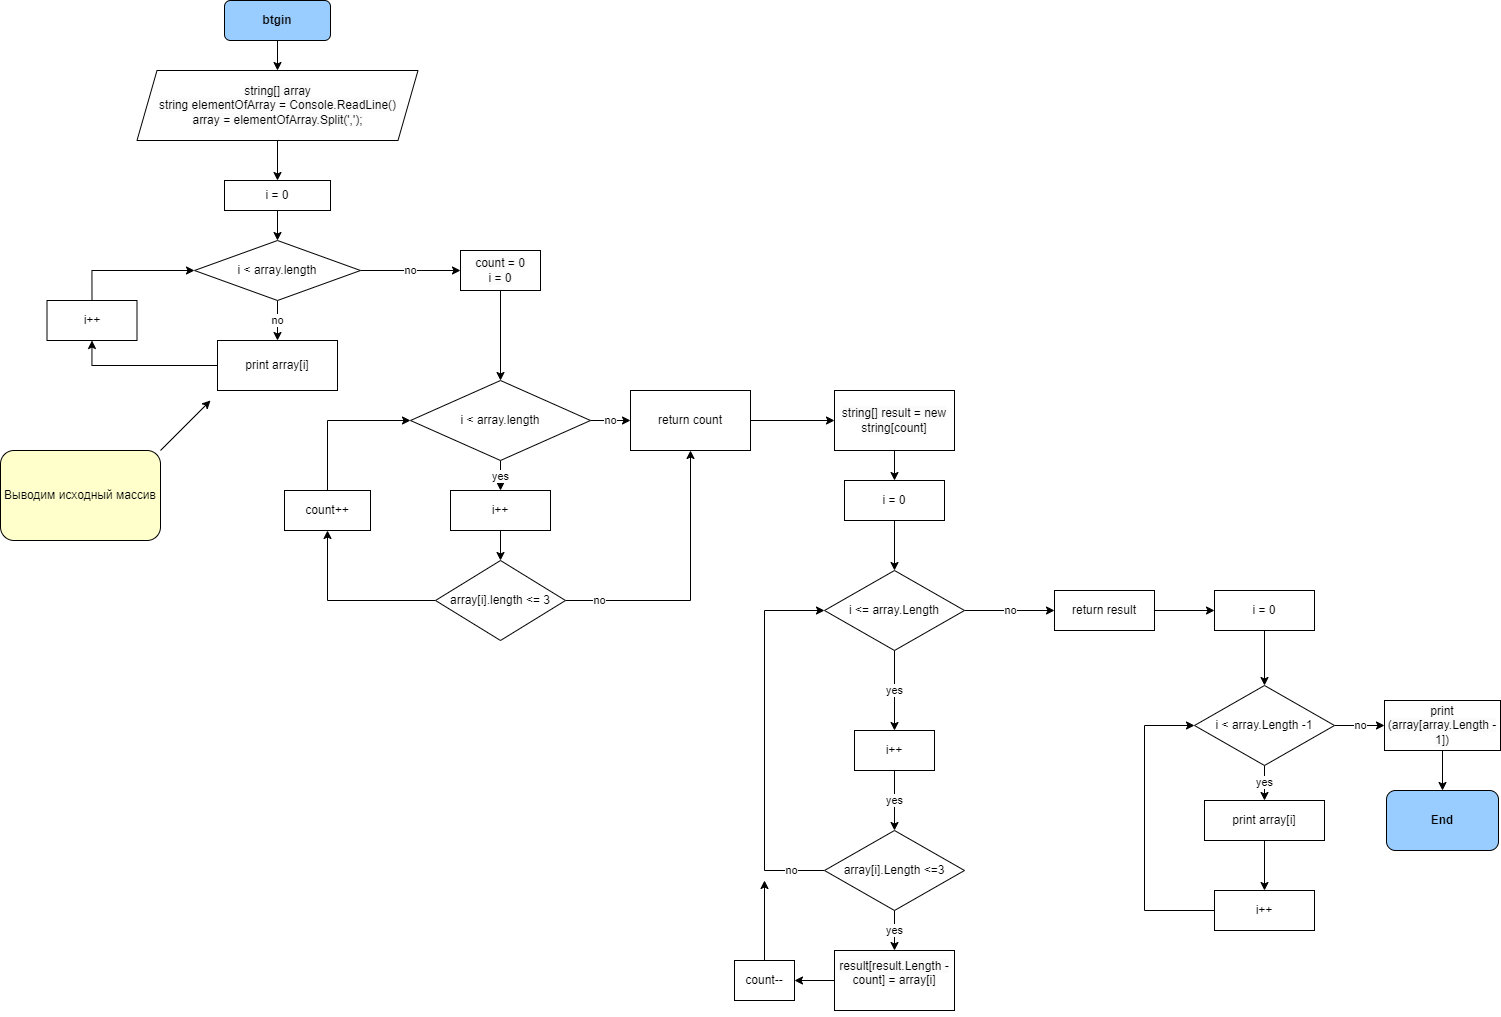

The diagram above was exported from draw.io. Its source (the exported page's mxGraphModel, read from the mxfile embedded in the PNG):
<mxGraphModel dx="1843" dy="701" grid="1" gridSize="10" guides="1" tooltips="1" connect="1" arrows="1" fold="1" page="1" pageScale="1" pageWidth="827" pageHeight="1169" math="0" shadow="0">
  <root>
    <mxCell id="0" />
    <mxCell id="1" parent="0" />
    <mxCell id="vRHtdEBS26GNqtfTJQ2D-4" style="edgeStyle=orthogonalEdgeStyle;rounded=0;orthogonalLoop=1;jettySize=auto;html=1;exitX=0.5;exitY=1;exitDx=0;exitDy=0;entryX=0.5;entryY=0;entryDx=0;entryDy=0;" edge="1" parent="1" source="vRHtdEBS26GNqtfTJQ2D-1" target="vRHtdEBS26GNqtfTJQ2D-2">
      <mxGeometry relative="1" as="geometry" />
    </mxCell>
    <mxCell id="vRHtdEBS26GNqtfTJQ2D-1" value="&lt;b&gt;btgin&lt;/b&gt;" style="rounded=1;whiteSpace=wrap;html=1;fillColor=#99CCFF;" vertex="1" parent="1">
      <mxGeometry x="354" y="40" width="106" height="40" as="geometry" />
    </mxCell>
    <mxCell id="vRHtdEBS26GNqtfTJQ2D-7" style="edgeStyle=orthogonalEdgeStyle;rounded=0;orthogonalLoop=1;jettySize=auto;html=1;exitX=0.5;exitY=1;exitDx=0;exitDy=0;" edge="1" parent="1" source="vRHtdEBS26GNqtfTJQ2D-2" target="vRHtdEBS26GNqtfTJQ2D-6">
      <mxGeometry relative="1" as="geometry" />
    </mxCell>
    <mxCell id="vRHtdEBS26GNqtfTJQ2D-2" value="&lt;span style=&quot;color: rgb(0, 0, 0); font-family: Helvetica; font-size: 12px; font-style: normal; font-variant-ligatures: normal; font-variant-caps: normal; font-weight: 400; letter-spacing: normal; orphans: 2; text-align: left; text-indent: 0px; text-transform: none; widows: 2; word-spacing: 0px; -webkit-text-stroke-width: 0px; background-color: rgb(251, 251, 251); text-decoration-thickness: initial; text-decoration-style: initial; text-decoration-color: initial; float: none; display: inline !important;&quot;&gt;string[] array&lt;/span&gt;&lt;br style=&quot;border-color: var(--border-color); color: rgb(0, 0, 0); font-family: Helvetica; font-size: 12px; font-style: normal; font-variant-ligatures: normal; font-variant-caps: normal; font-weight: 400; letter-spacing: normal; orphans: 2; text-align: left; text-indent: 0px; text-transform: none; widows: 2; word-spacing: 0px; -webkit-text-stroke-width: 0px; background-color: rgb(251, 251, 251); text-decoration-thickness: initial; text-decoration-style: initial; text-decoration-color: initial;&quot;&gt;&lt;span style=&quot;color: rgb(0, 0, 0); font-family: Helvetica; font-size: 12px; font-style: normal; font-variant-ligatures: normal; font-variant-caps: normal; font-weight: 400; letter-spacing: normal; orphans: 2; text-align: left; text-indent: 0px; text-transform: none; widows: 2; word-spacing: 0px; -webkit-text-stroke-width: 0px; background-color: rgb(251, 251, 251); text-decoration-thickness: initial; text-decoration-style: initial; text-decoration-color: initial; float: none; display: inline !important;&quot;&gt;string elementOfArray = Console.ReadLine()&lt;/span&gt;&lt;br style=&quot;border-color: var(--border-color); color: rgb(0, 0, 0); font-family: Helvetica; font-size: 12px; font-style: normal; font-variant-ligatures: normal; font-variant-caps: normal; font-weight: 400; letter-spacing: normal; orphans: 2; text-align: left; text-indent: 0px; text-transform: none; widows: 2; word-spacing: 0px; -webkit-text-stroke-width: 0px; background-color: rgb(251, 251, 251); text-decoration-thickness: initial; text-decoration-style: initial; text-decoration-color: initial;&quot;&gt;&lt;span style=&quot;color: rgb(0, 0, 0); font-family: Helvetica; font-size: 12px; font-style: normal; font-variant-ligatures: normal; font-variant-caps: normal; font-weight: 400; letter-spacing: normal; orphans: 2; text-align: left; text-indent: 0px; text-transform: none; widows: 2; word-spacing: 0px; -webkit-text-stroke-width: 0px; background-color: rgb(251, 251, 251); text-decoration-thickness: initial; text-decoration-style: initial; text-decoration-color: initial; float: none; display: inline !important;&quot;&gt;array = elementOfArray.Split(',');&lt;/span&gt;" style="shape=parallelogram;perimeter=parallelogramPerimeter;whiteSpace=wrap;html=1;fixedSize=1;fillColor=#FFFFFF;" vertex="1" parent="1">
      <mxGeometry x="266.5" y="110" width="281" height="70" as="geometry" />
    </mxCell>
    <mxCell id="vRHtdEBS26GNqtfTJQ2D-10" value="no" style="edgeStyle=orthogonalEdgeStyle;rounded=0;orthogonalLoop=1;jettySize=auto;html=1;" edge="1" parent="1" source="vRHtdEBS26GNqtfTJQ2D-5" target="vRHtdEBS26GNqtfTJQ2D-9">
      <mxGeometry relative="1" as="geometry" />
    </mxCell>
    <mxCell id="vRHtdEBS26GNqtfTJQ2D-12" value="no" style="edgeStyle=orthogonalEdgeStyle;rounded=0;orthogonalLoop=1;jettySize=auto;html=1;exitX=0.5;exitY=1;exitDx=0;exitDy=0;entryX=0.5;entryY=0;entryDx=0;entryDy=0;" edge="1" parent="1" source="vRHtdEBS26GNqtfTJQ2D-5" target="vRHtdEBS26GNqtfTJQ2D-11">
      <mxGeometry relative="1" as="geometry" />
    </mxCell>
    <mxCell id="vRHtdEBS26GNqtfTJQ2D-5" value="i &amp;lt; array.length" style="rhombus;whiteSpace=wrap;html=1;" vertex="1" parent="1">
      <mxGeometry x="324" y="280" width="166" height="60" as="geometry" />
    </mxCell>
    <mxCell id="vRHtdEBS26GNqtfTJQ2D-8" style="edgeStyle=orthogonalEdgeStyle;rounded=0;orthogonalLoop=1;jettySize=auto;html=1;exitX=0.5;exitY=1;exitDx=0;exitDy=0;entryX=0.5;entryY=0;entryDx=0;entryDy=0;" edge="1" parent="1" source="vRHtdEBS26GNqtfTJQ2D-6" target="vRHtdEBS26GNqtfTJQ2D-5">
      <mxGeometry relative="1" as="geometry" />
    </mxCell>
    <mxCell id="vRHtdEBS26GNqtfTJQ2D-6" value="i = 0" style="rounded=0;whiteSpace=wrap;html=1;" vertex="1" parent="1">
      <mxGeometry x="354" y="220" width="106" height="30" as="geometry" />
    </mxCell>
    <mxCell id="vRHtdEBS26GNqtfTJQ2D-22" value="" style="edgeStyle=orthogonalEdgeStyle;rounded=0;orthogonalLoop=1;jettySize=auto;html=1;entryX=0.5;entryY=0;entryDx=0;entryDy=0;" edge="1" parent="1" source="vRHtdEBS26GNqtfTJQ2D-9" target="vRHtdEBS26GNqtfTJQ2D-23">
      <mxGeometry relative="1" as="geometry">
        <mxPoint x="630" y="385" as="targetPoint" />
      </mxGeometry>
    </mxCell>
    <mxCell id="vRHtdEBS26GNqtfTJQ2D-9" value="&lt;span style=&quot;color: rgb(0, 0, 0); font-family: Helvetica; font-size: 12px; font-style: normal; font-variant-ligatures: normal; font-variant-caps: normal; font-weight: 400; letter-spacing: normal; orphans: 2; text-align: left; text-indent: 0px; text-transform: none; widows: 2; word-spacing: 0px; -webkit-text-stroke-width: 0px; background-color: rgb(251, 251, 251); text-decoration-thickness: initial; text-decoration-style: initial; text-decoration-color: initial; float: none; display: inline !important;&quot;&gt;count = 0&lt;br&gt;i = 0&lt;br&gt;&lt;/span&gt;" style="whiteSpace=wrap;html=1;" vertex="1" parent="1">
      <mxGeometry x="590" y="290" width="80" height="40" as="geometry" />
    </mxCell>
    <mxCell id="vRHtdEBS26GNqtfTJQ2D-14" style="edgeStyle=orthogonalEdgeStyle;rounded=0;orthogonalLoop=1;jettySize=auto;html=1;exitX=0;exitY=0.5;exitDx=0;exitDy=0;entryX=0.5;entryY=1;entryDx=0;entryDy=0;" edge="1" parent="1" source="vRHtdEBS26GNqtfTJQ2D-11" target="vRHtdEBS26GNqtfTJQ2D-13">
      <mxGeometry relative="1" as="geometry" />
    </mxCell>
    <mxCell id="vRHtdEBS26GNqtfTJQ2D-11" value="print array[i]" style="rounded=0;whiteSpace=wrap;html=1;" vertex="1" parent="1">
      <mxGeometry x="347" y="380" width="120" height="50" as="geometry" />
    </mxCell>
    <mxCell id="vRHtdEBS26GNqtfTJQ2D-15" style="edgeStyle=orthogonalEdgeStyle;rounded=0;orthogonalLoop=1;jettySize=auto;html=1;exitX=0.5;exitY=0;exitDx=0;exitDy=0;entryX=0;entryY=0.5;entryDx=0;entryDy=0;" edge="1" parent="1" source="vRHtdEBS26GNqtfTJQ2D-13" target="vRHtdEBS26GNqtfTJQ2D-5">
      <mxGeometry relative="1" as="geometry" />
    </mxCell>
    <mxCell id="vRHtdEBS26GNqtfTJQ2D-13" value="i++" style="rounded=0;whiteSpace=wrap;html=1;" vertex="1" parent="1">
      <mxGeometry x="176.5" y="340" width="90" height="40" as="geometry" />
    </mxCell>
    <mxCell id="vRHtdEBS26GNqtfTJQ2D-30" value="no" style="edgeStyle=orthogonalEdgeStyle;rounded=0;orthogonalLoop=1;jettySize=auto;html=1;exitX=1;exitY=0.5;exitDx=0;exitDy=0;entryX=0;entryY=0.5;entryDx=0;entryDy=0;" edge="1" parent="1" source="vRHtdEBS26GNqtfTJQ2D-23" target="vRHtdEBS26GNqtfTJQ2D-29">
      <mxGeometry relative="1" as="geometry" />
    </mxCell>
    <mxCell id="vRHtdEBS26GNqtfTJQ2D-33" value="yes" style="edgeStyle=orthogonalEdgeStyle;rounded=0;orthogonalLoop=1;jettySize=auto;html=1;exitX=0.5;exitY=1;exitDx=0;exitDy=0;entryX=0.5;entryY=0;entryDx=0;entryDy=0;" edge="1" parent="1" source="vRHtdEBS26GNqtfTJQ2D-23" target="vRHtdEBS26GNqtfTJQ2D-32">
      <mxGeometry relative="1" as="geometry" />
    </mxCell>
    <mxCell id="vRHtdEBS26GNqtfTJQ2D-23" value="i &amp;lt; array.length" style="rhombus;whiteSpace=wrap;html=1;" vertex="1" parent="1">
      <mxGeometry x="540" y="420" width="180" height="80" as="geometry" />
    </mxCell>
    <mxCell id="vRHtdEBS26GNqtfTJQ2D-36" value="no" style="edgeStyle=orthogonalEdgeStyle;rounded=0;orthogonalLoop=1;jettySize=auto;html=1;exitX=1;exitY=0.5;exitDx=0;exitDy=0;entryX=0.5;entryY=1;entryDx=0;entryDy=0;" edge="1" parent="1" source="vRHtdEBS26GNqtfTJQ2D-28" target="vRHtdEBS26GNqtfTJQ2D-29">
      <mxGeometry x="-0.7455" relative="1" as="geometry">
        <mxPoint as="offset" />
      </mxGeometry>
    </mxCell>
    <mxCell id="vRHtdEBS26GNqtfTJQ2D-79" style="edgeStyle=orthogonalEdgeStyle;rounded=0;orthogonalLoop=1;jettySize=auto;html=1;exitX=0;exitY=0.5;exitDx=0;exitDy=0;entryX=0.5;entryY=1;entryDx=0;entryDy=0;" edge="1" parent="1" source="vRHtdEBS26GNqtfTJQ2D-28" target="vRHtdEBS26GNqtfTJQ2D-31">
      <mxGeometry relative="1" as="geometry" />
    </mxCell>
    <mxCell id="vRHtdEBS26GNqtfTJQ2D-28" value="array[i].length &amp;lt;= 3" style="rhombus;whiteSpace=wrap;html=1;" vertex="1" parent="1">
      <mxGeometry x="565" y="600" width="130" height="80" as="geometry" />
    </mxCell>
    <mxCell id="vRHtdEBS26GNqtfTJQ2D-40" value="" style="edgeStyle=orthogonalEdgeStyle;rounded=0;orthogonalLoop=1;jettySize=auto;html=1;" edge="1" parent="1" source="vRHtdEBS26GNqtfTJQ2D-29" target="vRHtdEBS26GNqtfTJQ2D-39">
      <mxGeometry relative="1" as="geometry" />
    </mxCell>
    <mxCell id="vRHtdEBS26GNqtfTJQ2D-29" value="return count" style="rounded=0;whiteSpace=wrap;html=1;" vertex="1" parent="1">
      <mxGeometry x="760" y="430" width="120" height="60" as="geometry" />
    </mxCell>
    <mxCell id="vRHtdEBS26GNqtfTJQ2D-80" style="edgeStyle=orthogonalEdgeStyle;rounded=0;orthogonalLoop=1;jettySize=auto;html=1;exitX=0.5;exitY=0;exitDx=0;exitDy=0;entryX=0;entryY=0.5;entryDx=0;entryDy=0;" edge="1" parent="1" source="vRHtdEBS26GNqtfTJQ2D-31" target="vRHtdEBS26GNqtfTJQ2D-23">
      <mxGeometry relative="1" as="geometry" />
    </mxCell>
    <mxCell id="vRHtdEBS26GNqtfTJQ2D-31" value="count++" style="rounded=0;whiteSpace=wrap;html=1;" vertex="1" parent="1">
      <mxGeometry x="414" y="530" width="86" height="40" as="geometry" />
    </mxCell>
    <mxCell id="vRHtdEBS26GNqtfTJQ2D-34" style="edgeStyle=orthogonalEdgeStyle;rounded=0;orthogonalLoop=1;jettySize=auto;html=1;exitX=0.5;exitY=1;exitDx=0;exitDy=0;" edge="1" parent="1" source="vRHtdEBS26GNqtfTJQ2D-32" target="vRHtdEBS26GNqtfTJQ2D-28">
      <mxGeometry relative="1" as="geometry" />
    </mxCell>
    <mxCell id="vRHtdEBS26GNqtfTJQ2D-32" value="i++" style="rounded=0;whiteSpace=wrap;html=1;" vertex="1" parent="1">
      <mxGeometry x="580" y="530" width="100" height="40" as="geometry" />
    </mxCell>
    <mxCell id="vRHtdEBS26GNqtfTJQ2D-43" value="" style="edgeStyle=orthogonalEdgeStyle;rounded=0;orthogonalLoop=1;jettySize=auto;html=1;" edge="1" parent="1" source="vRHtdEBS26GNqtfTJQ2D-39" target="vRHtdEBS26GNqtfTJQ2D-42">
      <mxGeometry relative="1" as="geometry" />
    </mxCell>
    <mxCell id="vRHtdEBS26GNqtfTJQ2D-39" value="&lt;span style=&quot;color: rgb(0, 0, 0); font-family: Helvetica; font-size: 12px; font-style: normal; font-variant-ligatures: normal; font-variant-caps: normal; font-weight: 400; letter-spacing: normal; orphans: 2; text-align: left; text-indent: 0px; text-transform: none; widows: 2; word-spacing: 0px; -webkit-text-stroke-width: 0px; background-color: rgb(251, 251, 251); text-decoration-thickness: initial; text-decoration-style: initial; text-decoration-color: initial; float: none; display: inline !important;&quot;&gt;string[] result = new string[count]&lt;/span&gt;" style="whiteSpace=wrap;html=1;rounded=0;" vertex="1" parent="1">
      <mxGeometry x="964" y="430" width="120" height="60" as="geometry" />
    </mxCell>
    <mxCell id="vRHtdEBS26GNqtfTJQ2D-45" value="" style="edgeStyle=orthogonalEdgeStyle;rounded=0;orthogonalLoop=1;jettySize=auto;html=1;" edge="1" parent="1" source="vRHtdEBS26GNqtfTJQ2D-42" target="vRHtdEBS26GNqtfTJQ2D-44">
      <mxGeometry relative="1" as="geometry" />
    </mxCell>
    <mxCell id="vRHtdEBS26GNqtfTJQ2D-42" value="i = 0" style="whiteSpace=wrap;html=1;rounded=0;" vertex="1" parent="1">
      <mxGeometry x="974" y="520" width="100" height="40" as="geometry" />
    </mxCell>
    <mxCell id="vRHtdEBS26GNqtfTJQ2D-47" value="yes" style="edgeStyle=orthogonalEdgeStyle;rounded=0;orthogonalLoop=1;jettySize=auto;html=1;" edge="1" parent="1" source="vRHtdEBS26GNqtfTJQ2D-44" target="vRHtdEBS26GNqtfTJQ2D-46">
      <mxGeometry relative="1" as="geometry" />
    </mxCell>
    <mxCell id="vRHtdEBS26GNqtfTJQ2D-56" value="no" style="edgeStyle=orthogonalEdgeStyle;rounded=0;orthogonalLoop=1;jettySize=auto;html=1;" edge="1" parent="1" source="vRHtdEBS26GNqtfTJQ2D-44" target="vRHtdEBS26GNqtfTJQ2D-55">
      <mxGeometry relative="1" as="geometry" />
    </mxCell>
    <mxCell id="vRHtdEBS26GNqtfTJQ2D-44" value="i &amp;lt;= array.Length" style="rhombus;whiteSpace=wrap;html=1;rounded=0;" vertex="1" parent="1">
      <mxGeometry x="954" y="610" width="140" height="80" as="geometry" />
    </mxCell>
    <mxCell id="vRHtdEBS26GNqtfTJQ2D-49" value="yes" style="edgeStyle=orthogonalEdgeStyle;rounded=0;orthogonalLoop=1;jettySize=auto;html=1;" edge="1" parent="1" source="vRHtdEBS26GNqtfTJQ2D-46" target="vRHtdEBS26GNqtfTJQ2D-48">
      <mxGeometry relative="1" as="geometry" />
    </mxCell>
    <mxCell id="vRHtdEBS26GNqtfTJQ2D-46" value="i++" style="whiteSpace=wrap;html=1;rounded=0;" vertex="1" parent="1">
      <mxGeometry x="984" y="770" width="80" height="40" as="geometry" />
    </mxCell>
    <mxCell id="vRHtdEBS26GNqtfTJQ2D-51" value="yes" style="edgeStyle=orthogonalEdgeStyle;rounded=0;orthogonalLoop=1;jettySize=auto;html=1;" edge="1" parent="1" source="vRHtdEBS26GNqtfTJQ2D-48" target="vRHtdEBS26GNqtfTJQ2D-50">
      <mxGeometry relative="1" as="geometry" />
    </mxCell>
    <mxCell id="vRHtdEBS26GNqtfTJQ2D-59" value="no" style="edgeStyle=orthogonalEdgeStyle;rounded=0;orthogonalLoop=1;jettySize=auto;html=1;exitX=0;exitY=0.5;exitDx=0;exitDy=0;entryX=0;entryY=0.5;entryDx=0;entryDy=0;" edge="1" parent="1" source="vRHtdEBS26GNqtfTJQ2D-48" target="vRHtdEBS26GNqtfTJQ2D-44">
      <mxGeometry x="-0.8235" relative="1" as="geometry">
        <Array as="points">
          <mxPoint x="894" y="910" />
          <mxPoint x="894" y="650" />
        </Array>
        <mxPoint as="offset" />
      </mxGeometry>
    </mxCell>
    <mxCell id="vRHtdEBS26GNqtfTJQ2D-48" value="array[i].Length &amp;lt;=3" style="rhombus;whiteSpace=wrap;html=1;rounded=0;" vertex="1" parent="1">
      <mxGeometry x="954" y="870" width="140" height="80" as="geometry" />
    </mxCell>
    <mxCell id="vRHtdEBS26GNqtfTJQ2D-54" value="" style="edgeStyle=orthogonalEdgeStyle;rounded=0;orthogonalLoop=1;jettySize=auto;html=1;" edge="1" parent="1" source="vRHtdEBS26GNqtfTJQ2D-50" target="vRHtdEBS26GNqtfTJQ2D-53">
      <mxGeometry relative="1" as="geometry" />
    </mxCell>
    <mxCell id="vRHtdEBS26GNqtfTJQ2D-50" value="&#10;&lt;span style=&quot;color: rgb(0, 0, 0); font-family: Helvetica; font-size: 12px; font-style: normal; font-variant-ligatures: normal; font-variant-caps: normal; font-weight: 400; letter-spacing: normal; orphans: 2; text-align: left; text-indent: 0px; text-transform: none; widows: 2; word-spacing: 0px; -webkit-text-stroke-width: 0px; background-color: rgb(251, 251, 251); text-decoration-thickness: initial; text-decoration-style: initial; text-decoration-color: initial; float: none; display: inline !important;&quot;&gt;result[result.Length - count] = array[i]&lt;/span&gt;&#10;&#10;" style="whiteSpace=wrap;html=1;rounded=0;" vertex="1" parent="1">
      <mxGeometry x="964" y="990" width="120" height="60" as="geometry" />
    </mxCell>
    <mxCell id="vRHtdEBS26GNqtfTJQ2D-72" style="edgeStyle=orthogonalEdgeStyle;rounded=0;orthogonalLoop=1;jettySize=auto;html=1;exitX=0.5;exitY=0;exitDx=0;exitDy=0;" edge="1" parent="1" source="vRHtdEBS26GNqtfTJQ2D-53">
      <mxGeometry relative="1" as="geometry">
        <mxPoint x="894" y="920" as="targetPoint" />
      </mxGeometry>
    </mxCell>
    <mxCell id="vRHtdEBS26GNqtfTJQ2D-53" value="count--" style="whiteSpace=wrap;html=1;rounded=0;" vertex="1" parent="1">
      <mxGeometry x="864" y="1000" width="60" height="40" as="geometry" />
    </mxCell>
    <mxCell id="vRHtdEBS26GNqtfTJQ2D-61" style="edgeStyle=orthogonalEdgeStyle;rounded=0;orthogonalLoop=1;jettySize=auto;html=1;exitX=1;exitY=0.5;exitDx=0;exitDy=0;entryX=0;entryY=0.5;entryDx=0;entryDy=0;" edge="1" parent="1" source="vRHtdEBS26GNqtfTJQ2D-55" target="vRHtdEBS26GNqtfTJQ2D-60">
      <mxGeometry relative="1" as="geometry" />
    </mxCell>
    <mxCell id="vRHtdEBS26GNqtfTJQ2D-55" value="return result" style="whiteSpace=wrap;html=1;rounded=0;" vertex="1" parent="1">
      <mxGeometry x="1184" y="630" width="100" height="40" as="geometry" />
    </mxCell>
    <mxCell id="vRHtdEBS26GNqtfTJQ2D-63" value="" style="edgeStyle=orthogonalEdgeStyle;rounded=0;orthogonalLoop=1;jettySize=auto;html=1;" edge="1" parent="1" source="vRHtdEBS26GNqtfTJQ2D-60" target="vRHtdEBS26GNqtfTJQ2D-62">
      <mxGeometry relative="1" as="geometry" />
    </mxCell>
    <mxCell id="vRHtdEBS26GNqtfTJQ2D-60" value="i = 0" style="rounded=0;whiteSpace=wrap;html=1;" vertex="1" parent="1">
      <mxGeometry x="1344" y="630" width="100" height="40" as="geometry" />
    </mxCell>
    <mxCell id="vRHtdEBS26GNqtfTJQ2D-65" value="yes" style="edgeStyle=orthogonalEdgeStyle;rounded=0;orthogonalLoop=1;jettySize=auto;html=1;" edge="1" parent="1" source="vRHtdEBS26GNqtfTJQ2D-62" target="vRHtdEBS26GNqtfTJQ2D-64">
      <mxGeometry relative="1" as="geometry" />
    </mxCell>
    <mxCell id="vRHtdEBS26GNqtfTJQ2D-70" value="no" style="edgeStyle=orthogonalEdgeStyle;rounded=0;orthogonalLoop=1;jettySize=auto;html=1;" edge="1" parent="1" source="vRHtdEBS26GNqtfTJQ2D-62" target="vRHtdEBS26GNqtfTJQ2D-69">
      <mxGeometry relative="1" as="geometry" />
    </mxCell>
    <mxCell id="vRHtdEBS26GNqtfTJQ2D-62" value="i &amp;lt; array.Length -1" style="rhombus;whiteSpace=wrap;html=1;rounded=0;" vertex="1" parent="1">
      <mxGeometry x="1324" y="725" width="140" height="80" as="geometry" />
    </mxCell>
    <mxCell id="vRHtdEBS26GNqtfTJQ2D-67" value="" style="edgeStyle=orthogonalEdgeStyle;rounded=0;orthogonalLoop=1;jettySize=auto;html=1;" edge="1" parent="1" source="vRHtdEBS26GNqtfTJQ2D-64" target="vRHtdEBS26GNqtfTJQ2D-66">
      <mxGeometry relative="1" as="geometry" />
    </mxCell>
    <mxCell id="vRHtdEBS26GNqtfTJQ2D-64" value="print array[i]" style="rounded=0;whiteSpace=wrap;html=1;" vertex="1" parent="1">
      <mxGeometry x="1334" y="840" width="120" height="40" as="geometry" />
    </mxCell>
    <mxCell id="vRHtdEBS26GNqtfTJQ2D-68" style="edgeStyle=orthogonalEdgeStyle;rounded=0;orthogonalLoop=1;jettySize=auto;html=1;exitX=0;exitY=0.5;exitDx=0;exitDy=0;entryX=0;entryY=0.5;entryDx=0;entryDy=0;" edge="1" parent="1" source="vRHtdEBS26GNqtfTJQ2D-66" target="vRHtdEBS26GNqtfTJQ2D-62">
      <mxGeometry relative="1" as="geometry">
        <Array as="points">
          <mxPoint x="1274" y="950" />
          <mxPoint x="1274" y="765" />
        </Array>
      </mxGeometry>
    </mxCell>
    <mxCell id="vRHtdEBS26GNqtfTJQ2D-66" value="i++" style="whiteSpace=wrap;html=1;rounded=0;" vertex="1" parent="1">
      <mxGeometry x="1344" y="930" width="100" height="40" as="geometry" />
    </mxCell>
    <mxCell id="vRHtdEBS26GNqtfTJQ2D-82" style="edgeStyle=orthogonalEdgeStyle;rounded=0;orthogonalLoop=1;jettySize=auto;html=1;exitX=0.5;exitY=1;exitDx=0;exitDy=0;" edge="1" parent="1" source="vRHtdEBS26GNqtfTJQ2D-69" target="vRHtdEBS26GNqtfTJQ2D-81">
      <mxGeometry relative="1" as="geometry" />
    </mxCell>
    <mxCell id="vRHtdEBS26GNqtfTJQ2D-69" value="&lt;span style=&quot;color: rgb(0, 0, 0); font-family: Helvetica; font-size: 12px; font-style: normal; font-variant-ligatures: normal; font-variant-caps: normal; font-weight: 400; letter-spacing: normal; orphans: 2; text-align: left; text-indent: 0px; text-transform: none; widows: 2; word-spacing: 0px; -webkit-text-stroke-width: 0px; background-color: rgb(251, 251, 251); text-decoration-thickness: initial; text-decoration-style: initial; text-decoration-color: initial; float: none; display: inline !important;&quot;&gt;print (array[array.Length - 1])&lt;/span&gt;" style="whiteSpace=wrap;html=1;rounded=0;" vertex="1" parent="1">
      <mxGeometry x="1514" y="740" width="116" height="50" as="geometry" />
    </mxCell>
    <mxCell id="vRHtdEBS26GNqtfTJQ2D-77" value="Выводим исходный массив" style="rounded=1;whiteSpace=wrap;html=1;fillColor=#FFFFCC;" vertex="1" parent="1">
      <mxGeometry x="130" y="490" width="160" height="90" as="geometry" />
    </mxCell>
    <mxCell id="vRHtdEBS26GNqtfTJQ2D-78" value="" style="endArrow=classic;html=1;rounded=0;" edge="1" parent="1">
      <mxGeometry width="50" height="50" relative="1" as="geometry">
        <mxPoint x="290" y="490" as="sourcePoint" />
        <mxPoint x="340" y="440" as="targetPoint" />
      </mxGeometry>
    </mxCell>
    <mxCell id="vRHtdEBS26GNqtfTJQ2D-81" value="&lt;b&gt;End&lt;/b&gt;" style="rounded=1;whiteSpace=wrap;html=1;fillColor=#99CCFF;" vertex="1" parent="1">
      <mxGeometry x="1516" y="830" width="112" height="60" as="geometry" />
    </mxCell>
  </root>
</mxGraphModel>